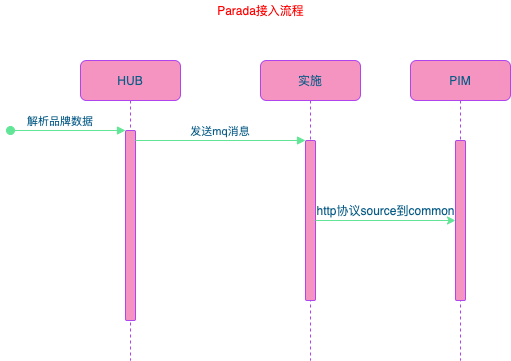

The diagram above was exported from draw.io. Its source (the exported page's mxGraphModel, read from the mxfile embedded in the PNG):
<mxGraphModel dx="1284" dy="852" grid="1" gridSize="10" guides="1" tooltips="1" connect="1" arrows="1" fold="1" page="1" pageScale="1" pageWidth="850" pageHeight="1100" math="0" shadow="0">
  <root>
    <mxCell id="0" />
    <mxCell id="1" parent="0" />
    <mxCell id="3nuBFxr9cyL0pnOWT2aG-1" value="HUB" style="shape=umlLifeline;perimeter=lifelinePerimeter;container=1;collapsible=0;recursiveResize=0;shadow=0;strokeWidth=1;fillColor=#F694C1;strokeColor=#AF45ED;fontColor=#095C86;rounded=1;" parent="1" vertex="1">
      <mxGeometry x="120" y="80" width="100" height="300" as="geometry" />
    </mxCell>
    <mxCell id="3nuBFxr9cyL0pnOWT2aG-2" value="" style="points=[];perimeter=orthogonalPerimeter;shadow=0;strokeWidth=1;fillColor=#F694C1;strokeColor=#AF45ED;fontColor=#095C86;rounded=1;" parent="3nuBFxr9cyL0pnOWT2aG-1" vertex="1">
      <mxGeometry x="45" y="70" width="10" height="190" as="geometry" />
    </mxCell>
    <mxCell id="3nuBFxr9cyL0pnOWT2aG-3" value="解析品牌数据" style="verticalAlign=bottom;startArrow=oval;endArrow=block;startSize=8;shadow=0;strokeWidth=1;strokeColor=#60E696;fontColor=#095C86;" parent="3nuBFxr9cyL0pnOWT2aG-1" target="3nuBFxr9cyL0pnOWT2aG-2" edge="1">
      <mxGeometry x="-0.1304" relative="1" as="geometry">
        <mxPoint x="-70" y="70" as="sourcePoint" />
        <mxPoint as="offset" />
      </mxGeometry>
    </mxCell>
    <mxCell id="3nuBFxr9cyL0pnOWT2aG-5" value="实施" style="shape=umlLifeline;perimeter=lifelinePerimeter;container=1;collapsible=0;recursiveResize=0;shadow=0;strokeWidth=1;fillColor=#F694C1;strokeColor=#AF45ED;fontColor=#095C86;rounded=1;" parent="1" vertex="1">
      <mxGeometry x="300" y="80" width="100" height="300" as="geometry" />
    </mxCell>
    <mxCell id="3nuBFxr9cyL0pnOWT2aG-6" value="" style="points=[];perimeter=orthogonalPerimeter;shadow=0;strokeWidth=1;fillColor=#F694C1;strokeColor=#AF45ED;fontColor=#095C86;rounded=1;" parent="3nuBFxr9cyL0pnOWT2aG-5" vertex="1">
      <mxGeometry x="45" y="80" width="10" height="160" as="geometry" />
    </mxCell>
    <mxCell id="3nuBFxr9cyL0pnOWT2aG-8" value="发送mq消息" style="verticalAlign=bottom;endArrow=block;entryX=0;entryY=0;shadow=0;strokeWidth=1;strokeColor=#60E696;fontColor=#095C86;" parent="1" source="3nuBFxr9cyL0pnOWT2aG-2" target="3nuBFxr9cyL0pnOWT2aG-6" edge="1">
      <mxGeometry relative="1" as="geometry">
        <mxPoint x="275" y="160" as="sourcePoint" />
      </mxGeometry>
    </mxCell>
    <mxCell id="4urfre-9VyKGANTRSNf--1" value="PIM" style="shape=umlLifeline;perimeter=lifelinePerimeter;container=1;collapsible=0;recursiveResize=0;shadow=0;strokeWidth=1;fillColor=#F694C1;strokeColor=#AF45ED;fontColor=#095C86;rounded=1;" parent="1" vertex="1">
      <mxGeometry x="450" y="80" width="100" height="300" as="geometry" />
    </mxCell>
    <mxCell id="4urfre-9VyKGANTRSNf--2" value="" style="points=[];perimeter=orthogonalPerimeter;shadow=0;strokeWidth=1;fillColor=#F694C1;strokeColor=#AF45ED;fontColor=#095C86;rounded=1;" parent="4urfre-9VyKGANTRSNf--1" vertex="1">
      <mxGeometry x="45" y="80" width="10" height="160" as="geometry" />
    </mxCell>
    <mxCell id="4urfre-9VyKGANTRSNf--4" style="edgeStyle=orthogonalEdgeStyle;orthogonalLoop=1;jettySize=auto;html=1;strokeColor=#60E696;fontColor=#095C86;" parent="1" source="3nuBFxr9cyL0pnOWT2aG-6" target="4urfre-9VyKGANTRSNf--2" edge="1">
      <mxGeometry relative="1" as="geometry" />
    </mxCell>
    <mxCell id="-Sv957on4_4mROOu2Q67-3" value="http协议source到common" style="text;html=1;align=center;verticalAlign=middle;resizable=0;points=[];autosize=1;fontColor=#095C86;rounded=1;" parent="1" vertex="1">
      <mxGeometry x="350" y="220" width="150" height="20" as="geometry" />
    </mxCell>
    <mxCell id="-Sv957on4_4mROOu2Q67-4" value="&lt;font color=&quot;#ff0000&quot;&gt;Parada接入流程&lt;/font&gt;" style="text;html=1;align=center;verticalAlign=middle;resizable=0;points=[];autosize=1;fontColor=#095C86;rounded=1;" parent="1" vertex="1">
      <mxGeometry x="250" y="20" width="100" height="20" as="geometry" />
    </mxCell>
  </root>
</mxGraphModel>